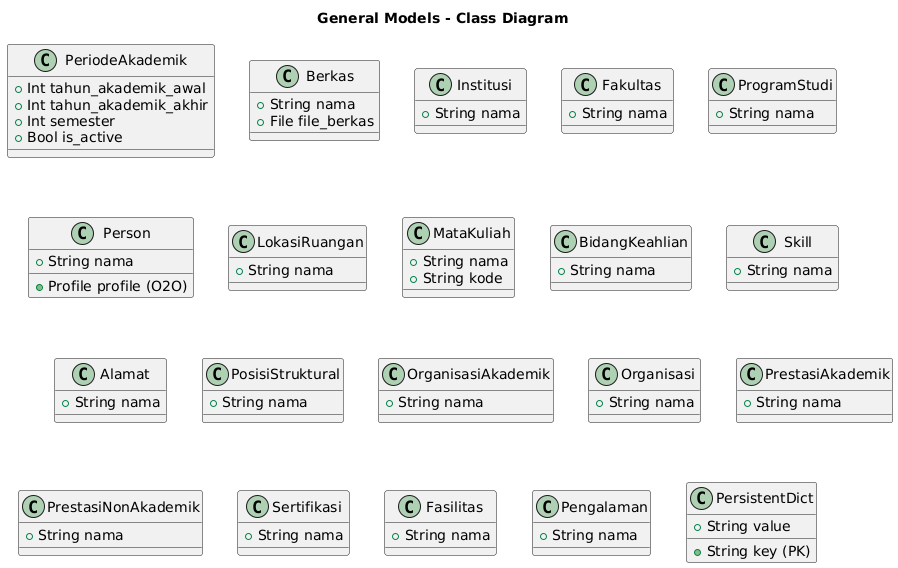

The diagram above was rendered by PlantUML. Its source (embedded in the PNG):
@startuml
title General Models - Class Diagram
skinparam pdfPageSize A4

class PeriodeAkademik {
  +Int tahun_akademik_awal
  +Int tahun_akademik_akhir
  +Int semester
  +Bool is_active
}

class Berkas {
  +String nama
  +File file_berkas
}

class Institusi {
  +String nama
}

class Fakultas {
  +String nama
}

class ProgramStudi {
  +String nama
}

class Person {
  +String nama
  +Profile profile (O2O)
}

class LokasiRuangan {
  +String nama
}

class MataKuliah {
  +String nama
  +String kode
}

class BidangKeahlian {
  +String nama
}

class Skill {
  +String nama
}

class Alamat {
  +String nama
}

class PosisiStruktural {
  +String nama
}

class OrganisasiAkademik {
  +String nama
}

class Organisasi {
  +String nama
}

class PrestasiAkademik {
  +String nama
}

class PrestasiNonAkademik {
  +String nama
}

class Sertifikasi {
  +String nama
}

class Fasilitas {
  +String nama
}

class Pengalaman {
  +String nama
}

class PersistentDict {
  +String key (PK)
  +String value
}
@enduml